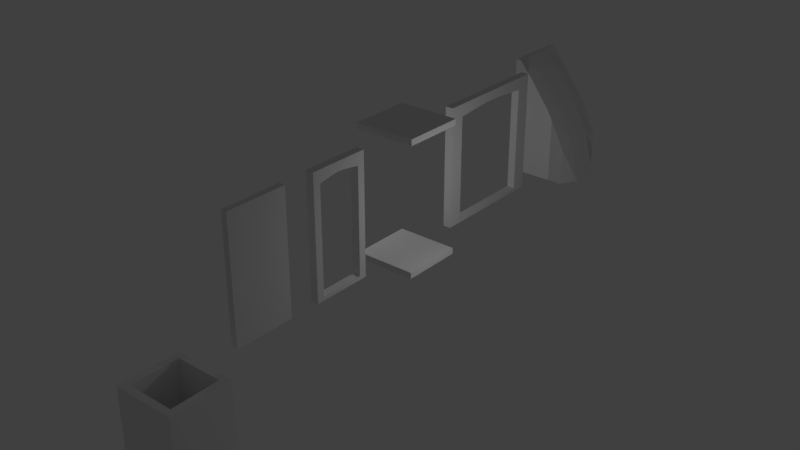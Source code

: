 # Source: Assets.blend  (saved by Blender 2.79.0; exported with 4.5.12 LTS)
import bpy
from mathutils import Matrix  # noqa: F401  (used for matrix-valued properties, if any)

bpy.ops.wm.read_factory_settings(use_empty=True)
scene = bpy.context.scene
scene.name = 'Scene'

# ---- collections
col_collection_1 = bpy.data.collections.new('Collection 1'); scene.collection.children.link(col_collection_1)
col_collection_2 = bpy.data.collections.new('Collection 2'); scene.collection.children.link(col_collection_2)
col_collection_3 = bpy.data.collections.new('Collection 3'); scene.collection.children.link(col_collection_3)
col_collection_4 = bpy.data.collections.new('Collection 4'); scene.collection.children.link(col_collection_4)
col_collection_5 = bpy.data.collections.new('Collection 5'); scene.collection.children.link(col_collection_5)
col_collection_6 = bpy.data.collections.new('Collection 6'); scene.collection.children.link(col_collection_6)
col_collection_6.hide_render = True
col_collection_6.hide_viewport = True
col_collection_7 = bpy.data.collections.new('Collection 7'); scene.collection.children.link(col_collection_7)
col_collection_7.hide_render = True
col_collection_7.hide_viewport = True
col_collection_8 = bpy.data.collections.new('Collection 8'); scene.collection.children.link(col_collection_8)
col_collection_8.hide_render = True
col_collection_8.hide_viewport = True
col_collection_9 = bpy.data.collections.new('Collection 9'); scene.collection.children.link(col_collection_9)
col_collection_9.hide_render = True
col_collection_9.hide_viewport = True
col_collection_10 = bpy.data.collections.new('Collection 10'); scene.collection.children.link(col_collection_10)
col_collection_10.hide_render = True
col_collection_10.hide_viewport = True
col_collection_11 = bpy.data.collections.new('Collection 11'); scene.collection.children.link(col_collection_11)
col_collection_12 = bpy.data.collections.new('Collection 12'); scene.collection.children.link(col_collection_12)
col_collection_13 = bpy.data.collections.new('Collection 13'); scene.collection.children.link(col_collection_13)
col_collection_13.hide_render = True
col_collection_13.hide_viewport = True
col_collection_14 = bpy.data.collections.new('Collection 14'); scene.collection.children.link(col_collection_14)
col_collection_14.hide_render = True
col_collection_14.hide_viewport = True
col_collection_15 = bpy.data.collections.new('Collection 15'); scene.collection.children.link(col_collection_15)
col_collection_15.hide_render = True
col_collection_15.hide_viewport = True
col_collection_16 = bpy.data.collections.new('Collection 16'); scene.collection.children.link(col_collection_16)
col_collection_16.hide_render = True
col_collection_16.hide_viewport = True
col_collection_17 = bpy.data.collections.new('Collection 17'); scene.collection.children.link(col_collection_17)
col_collection_17.hide_render = True
col_collection_17.hide_viewport = True
col_collection_18 = bpy.data.collections.new('Collection 18'); scene.collection.children.link(col_collection_18)
col_collection_18.hide_render = True
col_collection_18.hide_viewport = True
col_collection_19 = bpy.data.collections.new('Collection 19'); scene.collection.children.link(col_collection_19)
col_collection_19.hide_render = True
col_collection_19.hide_viewport = True
col_collection_20 = bpy.data.collections.new('Collection 20'); scene.collection.children.link(col_collection_20)
col_collection_20.hide_render = True
col_collection_20.hide_viewport = True

# ---- materials (node trees are filled in below, after node groups)
mat_material_base = bpy.data.materials.new('Material.Base')
mat_material_base.alpha_threshold = 0.0
mat_material_base.use_transparent_shadow = False
mat_material_base.preview_render_type = 'CUBE'
mat_material_base.roughness = 0.5
mat_material_base.specular_intensity = 0.1
mat_material_base.line_color = (0.0, 0.0, 0.0, 1.0)
mat_material_doors = bpy.data.materials.new('Material.Doors')
mat_material_doors.alpha_threshold = 0.0
mat_material_doors.use_transparent_shadow = False
mat_material_doors.roughness = 0.5
mat_material_doors.line_color = (0.0, 0.0, 0.0, 1.0)

# ---- material node trees

# ---- world
world_world = bpy.data.worlds.new('World'); scene.world = world_world
world_world.color = (0.05088, 0.05088, 0.05088)
world_world.use_sun_shadow = False
world_world.sun_shadow_jitter_overblur = 0.0
world_world.cycles.sampling_method = 'MANUAL'

# ---- cameras
cam_camera = bpy.data.cameras.new('Camera')
cam_camera.clip_end = 100.0
cam_camera.lens = 35.0
cam_camera.sensor_width = 32.0
cam_camera.sensor_height = 18.0
cam_camera.ortho_scale = 7.314
cam_camera.dof.focus_distance = 0.0
cam_camera.dof.aperture_fstop = 128.0

# ---- lights
light_lamp_001 = bpy.data.lights.new('Lamp.001', 'POINT')
light_lamp_001.transmission_factor = 0.0
light_lamp_001.cutoff_distance = 30.0
light_lamp_001.energy = 100.0
light_lamp_001.shadow_buffer_clip_start = 1.001
light_lamp_001.shadow_soft_size = 0.1
light_lamp_001.shadow_maximum_resolution = 0.006
light_lamp_001.use_absolute_resolution = True
light_lamp = bpy.data.lights.new('Lamp', 'POINT')
light_lamp.transmission_factor = 0.0
light_lamp.cutoff_distance = 30.0
light_lamp.energy = 100.0
light_lamp.shadow_buffer_clip_start = 1.001
light_lamp.shadow_soft_size = 0.1
light_lamp.shadow_maximum_resolution = 0.006
light_lamp.use_absolute_resolution = True

# ---- meshes
me_dn_floor = bpy.data.meshes.new('Dn_Floor')
me_dn_floor.from_pydata([(1.0, 1.0, -0.2), (1.0, -1.0, -0.2), (-1.0, -1.0, -0.2), (-1.0, 1.0, -0.2), (1.0, 1.0, 0.0), (1.0, -1.0, 0.0), (-1.0, -1.0, 0.0), (-1.0, 1.0, 0.0)], [], [(0, 1, 2, 3), (4, 7, 6, 5), (0, 4, 5, 1), (1, 5, 6, 2), (2, 6, 7, 3), (4, 0, 3, 7)])
_uv = me_dn_floor.uv_layers.new(name='UVMap')
_uv.uv.foreach_set('vector', [1.0, 1.0, 1.0, 3.958e-07, 7.915e-08, 3.958e-07, 2.375e-07, 1.0, 1.0, 1.0, 1.583e-07, 1.0, 0.0, 5.541e-07, 1.0, 0.0, 1.105, 1.003, 1.005, 1.003, 1.005, 0.003185, 1.105, 0.003186, 1.0, -0.09372, 1.0, 0.006276, 3.162e-05, 0.006276, 3.18e-05, -0.09372, -0.002396, 1.004, -0.1024, 1.004, -0.1024, 0.00393, -0.002396, 0.00393, 3.165e-05, 1.1, 3.189e-05, 1.0, 1.0, 1.0, 1.0, 1.1])
me_dn_floor.materials.append(mat_material_base)
me_dn_floor.use_remesh_preserve_volume = False
me_dn_floor.use_remesh_preserve_attributes = False
me_dn_floor.use_mirror_vertex_groups = False
me_dn_floor.update()
me_dn_ceiling = bpy.data.meshes.new('Dn_Ceiling')
me_dn_ceiling.from_pydata([(1.0, -1.0, 4.2), (1.0, 1.0, 4.2), (-1.0, 1.0, 4.2), (-1.0, -1.0, 4.2), (1.0, -1.0, 4.0), (1.0, 1.0, 4.0), (-1.0, 1.0, 4.0), (-1.0, -1.0, 4.0)], [], [(0, 1, 2, 3), (4, 7, 6, 5), (0, 4, 5, 1), (1, 5, 6, 2), (2, 6, 7, 3), (4, 0, 3, 7)])
_uv = me_dn_ceiling.uv_layers.new(name='UVMap')
_uv.uv.foreach_set('vector', [1.0, 1.0, 1.0, 3.958e-07, 7.915e-08, 3.958e-07, 2.375e-07, 1.0, 1.0, 1.0, 1.583e-07, 1.0, 0.0, 5.541e-07, 1.0, 0.0, 1.105, 1.003, 1.005, 1.003, 1.005, 0.003185, 1.105, 0.003186, 1.0, -0.09372, 1.0, 0.006276, 3.162e-05, 0.006276, 3.18e-05, -0.09372, -0.002396, 1.004, -0.1024, 1.004, -0.1024, 0.00393, -0.002396, 0.00393, 3.165e-05, 1.1, 3.189e-05, 1.0, 1.0, 1.0, 1.0, 1.1])
me_dn_ceiling.materials.append(mat_material_base)
me_dn_ceiling.use_remesh_preserve_volume = False
me_dn_ceiling.use_remesh_preserve_attributes = False
me_dn_ceiling.use_mirror_vertex_groups = False
me_dn_ceiling.update()
me_dn_wall = bpy.data.meshes.new('Dn_Wall')
me_dn_wall.from_pydata([(-0.1, 1.0, 4.0), (-0.1, 1.0, 0.0), (-0.1, -1.0, 3.576e-07), (-0.1, -1.0, 4.0), (0.1, 1.0, 4.0), (0.1, 1.0, -1.192e-06), (0.1, -1.0, 7.153e-07), (0.1, -1.0, 4.0), (-0.1, 1.0, 0.0), (-0.1, -1.0, 3.576e-07), (0.1, 1.0, -1.192e-06), (0.1, -1.0, 7.153e-07)], [], [(0, 1, 2, 3), (4, 7, 6, 5), (0, 4, 5, 1), (2, 6, 7, 3), (4, 0, 3, 7), (8, 10, 11, 9)])
_uv = me_dn_wall.uv_layers.new(name='UVMap')
_uv.uv.foreach_set('vector', [1.0, -1.0, 1.0, 1.0, 3.576e-07, 1.0, -5.96e-08, -1.0, 1.0, 1.0, 2.98e-08, 1.0, 2.682e-07, -1.0, 1.0, -1.0, 1.106, 1.0, 1.006, 1.0, 1.006, -1.0, 1.106, -1.0, -0.1037, -0.9971, -0.003745, -0.9971, -0.003745, 1.003, -0.1037, 1.003, 1.003, 1.001, 1.003, 1.101, 0.002784, 1.101, 0.002784, 1.001, 1.003, -0.1012, 1.003, -0.001215, 0.002784, -0.001215, 0.002784, -0.1012])
me_dn_wall.materials.append(mat_material_base)
me_dn_wall.use_remesh_preserve_volume = False
me_dn_wall.use_remesh_preserve_attributes = False
me_dn_wall.use_mirror_vertex_groups = False
me_dn_wall.update()
me_dn_door_sm = bpy.data.meshes.new('Dn_Door_sm')
me_dn_door_sm.from_pydata([(-0.13, 1.0, 4.0), (-0.13, 1.0, 0.0), (-0.13, -1.0, 3.576e-07), (-0.13, -1.0, 4.0), (0.13, 1.0, 4.0), (0.13, 1.0, -1.192e-06), (0.13, -1.0, 7.153e-07), (0.13, -1.0, 4.0), (-0.13, 1.0, 2.0), (-0.13, 1.886e-07, 4.0), (-0.13, 9.815e-09, 2.384e-07), (-0.13, -1.0, 2.0), (0.13, 1.0, 2.0), (0.13, 2.286e-07, 4.0), (0.13, -5.463e-07, -2.384e-07), (0.13, -1.0, 2.0), (-0.13, 1.0, 1.0), (-0.13, -0.5, 4.0), (-0.13, -0.5, 2.384e-07), (-0.13, -1.0, 3.0), (0.13, 1.0, 1.0), (0.13, -0.5, 4.0), (0.13, -0.5, 2.384e-07), (0.13, -1.0, 3.0), (-0.13, 1.0, 3.0), (-0.13, 0.5, 4.0), (-0.13, 0.5, 1.192e-07), (-0.13, -1.0, 1.0), (0.13, 1.0, 3.0), (0.13, 0.5, 4.0), (0.13, 0.5, -7.153e-07), (0.13, -1.0, 1.0), (-0.13, 1.0, 0.1712), (-0.13, -0.75, 4.0), (-0.13, -0.75, 3.576e-07), (-0.13, -1.0, 3.571), (0.13, 1.0, 0.1712), (0.13, -0.75, 4.0), (0.13, -0.75, 4.768e-07), (0.13, -1.0, 3.571), (-0.13, 1.0, 2.5), (-0.13, 0.25, 4.0), (-0.13, 0.25, 1.192e-07), (-0.13, -1.0, 1.5), (0.13, 1.0, 2.5), (0.13, 0.25, 4.0), (0.13, 0.25, -4.768e-07), (0.13, -1.0, 1.5), (0.13, -4.494e-07, 0.1271), (0.13, 0.75, 2.0), (-0.13, -0.75, 2.0), (-0.13, 1.588e-07, 3.697), (-0.13, 1.0, 1.5), (-0.13, -0.25, 4.0), (-0.13, -0.25, 2.384e-07), (-0.13, -1.0, 2.5), (0.13, 1.0, 1.5), (0.13, -0.25, 4.0), (0.13, -0.25, 0.0), (0.13, -1.0, 2.5), (-0.13, 1.0, 3.571), (-0.13, 0.75, 4.0), (-0.13, 0.75, 0.0), (-0.13, -1.0, 0.1712), (0.13, 1.0, 3.571), (0.13, 0.75, 4.0), (0.13, 0.75, -9.537e-07), (0.13, -1.0, 0.1712), (0.13, 1.317e-07, 3.697), (0.13, -0.75, 2.0), (-0.13, 0.75, 2.0), (-0.13, 2.472e-08, 0.1271), (-0.13, 0.75, 1.0), (-0.13, 0.5, 0.1271), (-0.13, 0.75, 3.0), (-0.13, 0.5, 3.637), (-0.13, -0.75, 3.0), (-0.13, -0.5, 3.637), (0.13, -0.5, 3.637), (0.13, -0.75, 3.0), (0.13, 0.5, 3.637), (0.13, 0.75, 3.0), (0.13, 0.5, 0.1271), (0.13, 0.75, 1.0), (0.13, -0.5, 0.1271), (0.13, -0.75, 1.0), (-0.13, -0.75, 1.0), (-0.13, -0.5, 0.1271), (-0.13, -0.25, 0.1271), (-0.13, -0.75, 1.5), (0.13, -0.75, 1.5), (0.13, -0.25, 0.1271), (0.13, 0.75, 1.5), (0.13, 0.75, 0.1271), (0.13, 0.25, 3.677), (0.13, 0.75, 3.591), (0.13, 0.75, 2.5), (0.13, -0.75, 3.591), (0.13, -0.25, 3.677), (-0.13, -0.25, 3.677), (-0.13, -0.75, 3.591), (-0.13, 0.75, 2.5), (-0.13, 0.75, 3.591), (-0.13, 0.25, 3.677), (-0.13, 0.75, 0.1271), (-0.13, 0.75, 1.5), (-0.13, 0.25, 0.1271), (-0.13, -0.75, 2.5), (0.13, -0.75, 2.5), (0.13, 0.25, 0.1271), (0.13, -0.75, 0.1271), (-0.13, -0.75, 0.1271)], [], [(111, 34, 2, 63), (110, 67, 6, 38), (109, 48, 14, 46), (108, 59, 15, 69), (107, 50, 11, 55), (106, 42, 10, 71), (104, 62, 26, 73), (100, 76, 19, 35), (97, 39, 23, 79), (93, 82, 30, 66), (91, 84, 22, 58), (90, 47, 31, 85), (89, 86, 27, 43), (88, 54, 18, 87), (71, 10, 54, 88), (77, 78, 97, 100), (77, 99, 98, 78), (50, 89, 43, 11), (99, 51, 68, 98), (51, 103, 94, 68), (69, 15, 47, 90), (48, 91, 58, 14), (56, 92, 83, 20), (12, 49, 92, 56), (36, 93, 66, 5), (20, 83, 93, 36), (29, 45, 94, 80), (45, 13, 68, 94), (64, 95, 81, 28), (4, 65, 95, 64), (65, 29, 80, 95), (44, 96, 49, 12), (28, 81, 96, 44), (21, 37, 97, 78), (37, 7, 39, 97), (13, 57, 98, 68), (57, 21, 78, 98), (103, 75, 80, 94), (75, 102, 95, 80), (102, 74, 81, 95), (53, 99, 77, 17), (9, 51, 99, 53), (81, 74, 101, 96), (33, 100, 35, 3), (17, 77, 100, 33), (96, 101, 70, 49), (49, 70, 105, 92), (24, 40, 101, 74), (40, 8, 70, 101), (61, 102, 75, 25), (0, 60, 102, 61), (60, 24, 74, 102), (41, 103, 51, 9), (25, 75, 103, 41), (92, 105, 72, 83), (83, 72, 104, 93), (16, 32, 104, 72), (32, 1, 62, 104), (97, 79, 76, 100), (8, 52, 105, 70), (52, 16, 72, 105), (79, 108, 107, 76), (108, 69, 50, 107), (89, 50, 69, 90), (86, 89, 90, 85), (86, 85, 110, 111), (73, 26, 42, 106), (110, 84, 87, 111), (88, 87, 84, 91), (71, 88, 91, 48), (76, 107, 55, 19), (106, 71, 48, 109), (73, 106, 109, 82), (79, 23, 59, 108), (82, 109, 46, 30), (60, 0, 4, 64), (24, 60, 64, 28), (40, 24, 28, 44), (8, 40, 44, 12), (52, 8, 12, 56), (62, 1, 5, 66), (26, 62, 66, 30), (42, 26, 30, 46), (10, 42, 46, 14), (54, 10, 14, 58), (63, 2, 6, 67), (27, 63, 67, 31), (43, 27, 31, 47), (11, 43, 47, 15), (55, 11, 15, 59), (61, 65, 4, 0), (25, 29, 65, 61), (41, 45, 29, 25), (9, 13, 45, 41), (53, 57, 13, 9), (17, 21, 57, 53), (33, 37, 21, 17), (3, 7, 37, 33), (19, 55, 59, 23), (35, 19, 23, 39), (3, 35, 39, 7), (18, 54, 58, 22), (34, 18, 22, 38), (2, 34, 38, 6), (16, 52, 56, 20), (32, 16, 20, 36), (1, 32, 36, 5), (84, 110, 38, 22), (85, 31, 67, 110), (86, 111, 63, 27), (82, 93, 104, 73), (87, 18, 34, 111)])
_uv = me_dn_door_sm.uv_layers.new(name='UVMap')
_uv.uv.foreach_set('vector', [0.875, 0.03177, 0.875, 6.11e-08, 1.0, 5.824e-08, 1.0, 0.04281, 0.125, 0.03177, 0.0, 0.04281, 0.0, 4.736e-07, 0.125, 4.151e-07, 0.625, 0.03177, 0.5, 0.03177, 0.5, 2.359e-07, 0.625, 1.792e-07, 0.125, 0.625, 1.192e-07, 0.625, 5.96e-08, 0.5, 0.125, 0.5, 0.875, 0.625, 0.875, 0.5, 1.0, 0.5, 1.0, 0.625, 0.375, 0.03177, 0.375, 2.037e-08, 0.5, 4.731e-08, 0.5, 0.03177, 0.125, 0.03177, 0.125, 0.0, 0.25, 2.695e-08, 0.25, 0.03177, 0.875, 0.8978, 0.875, 0.75, 1.0, 0.75, 1.0, 0.8927, 0.125, 0.8978, 1.49e-07, 0.8927, 1.192e-07, 0.75, 0.125, 0.75, 0.875, 0.03177, 0.75, 0.03177, 0.75, 1.207e-07, 0.875, 6.037e-08, 0.375, 0.03177, 0.25, 0.03177, 0.25, 3.566e-07, 0.375, 2.981e-07, 0.125, 0.375, 5.96e-08, 0.375, 5.96e-08, 0.25, 0.125, 0.25, 0.875, 0.375, 0.875, 0.25, 1.0, 0.25, 1.0, 0.375, 0.625, 0.03177, 0.625, 4.259e-08, 0.75, 3.787e-08, 0.75, 0.03177, 0.5, 0.03177, 0.5, 4.731e-08, 0.625, 4.259e-08, 0.625, 0.03177, 0.2505, 0.8436, 0.2505, 0.91, 0.1247, 0.8983, 0.1247, 0.8319, 0.2505, 0.8436, 0.3758, 0.8533, 0.3758, 0.9198, 0.2505, 0.91, 0.875, 0.5, 0.875, 0.375, 1.0, 0.375, 1.0, 0.5, 0.3758, 0.8533, 0.5, 0.8592, 0.5, 0.9256, 0.3758, 0.9198, 0.5, 0.8592, 0.6242, 0.8533, 0.6242, 0.9198, 0.5, 0.9256, 0.125, 0.5, 5.96e-08, 0.5, 5.96e-08, 0.375, 0.125, 0.375, 0.5, 0.03177, 0.375, 0.03177, 0.375, 2.981e-07, 0.5, 2.359e-07, 1.0, 0.375, 0.875, 0.375, 0.875, 0.25, 1.0, 0.25, 1.0, 0.5, 0.875, 0.5, 0.875, 0.375, 1.0, 0.375, 1.0, 0.04281, 0.875, 0.03177, 0.875, 6.037e-08, 1.0, 0.0, 1.0, 0.25, 0.875, 0.25, 0.875, 0.03177, 1.0, 0.04281, 0.75, 1.0, 0.625, 1.0, 0.625, 0.9193, 0.75, 0.9092, 0.625, 1.0, 0.5, 1.0, 0.5, 0.9244, 0.625, 0.9193, 1.0, 0.8927, 0.875, 0.8978, 0.875, 0.75, 1.0, 0.75, 1.0, 1.0, 0.875, 1.0, 0.875, 0.8978, 1.0, 0.8927, 0.875, 1.0, 0.75, 1.0, 0.75, 0.9092, 0.875, 0.8978, 1.0, 0.625, 0.875, 0.625, 0.875, 0.5, 1.0, 0.5, 1.0, 0.75, 0.875, 0.75, 0.875, 0.625, 1.0, 0.625, 0.25, 1.0, 0.125, 1.0, 0.125, 0.8978, 0.25, 0.9092, 0.125, 1.0, 1.49e-07, 1.0, 1.49e-07, 0.8927, 0.125, 0.8978, 0.5, 1.0, 0.375, 1.0, 0.375, 0.9193, 0.5, 0.9244, 0.375, 1.0, 0.25, 1.0, 0.25, 0.9092, 0.375, 0.9193, 0.6242, 0.8533, 0.7495, 0.8436, 0.7495, 0.91, 0.6242, 0.9198, 0.7495, 0.8436, 0.8753, 0.8319, 0.8753, 0.8983, 0.7495, 0.91, 0.8008, 0.8957, 0.8008, 0.7487, 0.8759, 0.7487, 0.8759, 0.8957, 0.625, 1.0, 0.625, 0.9193, 0.75, 0.9092, 0.75, 1.0, 0.5, 1.0, 0.5, 0.9244, 0.625, 0.9193, 0.625, 1.0, 0.8759, 0.7487, 0.8008, 0.7487, 0.8008, 0.6243, 0.8759, 0.6243, 0.875, 1.0, 0.875, 0.8978, 1.0, 0.8927, 1.0, 1.0, 0.75, 1.0, 0.75, 0.9092, 0.875, 0.8978, 0.875, 1.0, 0.8759, 0.6243, 0.8008, 0.6243, 0.8008, 0.4999, 0.8759, 0.4999, 0.8759, 0.4999, 0.8008, 0.4999, 0.8008, 0.3755, 0.8759, 0.3755, 1.192e-07, 0.75, 8.941e-08, 0.625, 0.125, 0.625, 0.125, 0.75, 8.941e-08, 0.625, 8.941e-08, 0.5, 0.125, 0.5, 0.125, 0.625, 0.125, 1.0, 0.125, 0.8978, 0.25, 0.9092, 0.25, 1.0, 1.49e-07, 1.0, 2.086e-07, 0.8927, 0.125, 0.8978, 0.125, 1.0, 2.086e-07, 0.8927, 1.192e-07, 0.75, 0.125, 0.75, 0.125, 0.8978, 0.375, 1.0, 0.375, 0.9193, 0.5, 0.9244, 0.5, 1.0, 0.25, 1.0, 0.25, 0.9092, 0.375, 0.9193, 0.375, 1.0, 0.8759, 0.3755, 0.8008, 0.3755, 0.8008, 0.2511, 0.8759, 0.2511, 0.8759, 0.2511, 0.8008, 0.2511, 0.8008, 0.03398, 0.8759, 0.03398, 5.96e-08, 0.25, 0.0, 0.04281, 0.125, 0.03177, 0.125, 0.25, 0.0, 0.04281, 0.0, 6.581e-09, 0.125, 0.0, 0.125, 0.03177, 0.125, 0.8967, 0.125, 0.7493, 0.2001, 0.7493, 0.2001, 0.8967, 8.941e-08, 0.5, 5.96e-08, 0.375, 0.125, 0.375, 0.125, 0.5, 5.96e-08, 0.375, 5.96e-08, 0.25, 0.125, 0.25, 0.125, 0.375, 0.125, 0.7493, 0.125, 0.6247, 0.2001, 0.6247, 0.2001, 0.7493, 0.125, 0.6247, 0.125, 0.5, 0.2001, 0.5, 0.2001, 0.6247, 0.2001, 0.3753, 0.2001, 0.5, 0.125, 0.5, 0.125, 0.3753, 0.2001, 0.2506, 0.2001, 0.3753, 0.125, 0.3753, 0.125, 0.2506, 0.2001, 0.2506, 0.125, 0.2506, 0.125, 0.03295, 0.2001, 0.03295, 0.25, 0.03177, 0.25, 2.695e-08, 0.375, 2.037e-08, 0.375, 0.03177, 0.1255, 0.03237, 0.2503, 0.03237, 0.2503, 0.102, 0.1255, 0.102, 0.3752, 0.102, 0.2503, 0.102, 0.2503, 0.03237, 0.3752, 0.03237, 0.5, 0.102, 0.3752, 0.102, 0.3752, 0.03237, 0.5, 0.03237, 0.875, 0.75, 0.875, 0.625, 1.0, 0.625, 1.0, 0.75, 0.6248, 0.102, 0.5, 0.102, 0.5, 0.03237, 0.6248, 0.03237, 0.7497, 0.102, 0.6248, 0.102, 0.6248, 0.03237, 0.7497, 0.03237, 0.125, 0.75, 1.192e-07, 0.75, 1.192e-07, 0.625, 0.125, 0.625, 0.75, 0.03177, 0.625, 0.03177, 0.625, 1.792e-07, 0.75, 1.207e-07, 1.065, 0.8927, 1.065, 1.0, 1.0, 1.0, 1.0, 0.8927, 1.065, 0.75, 1.065, 0.8927, 1.0, 0.8927, 1.0, 0.75, 1.065, 0.625, 1.065, 0.75, 1.0, 0.75, 1.0, 0.625, 1.065, 0.5, 1.065, 0.625, 1.0, 0.625, 1.0, 0.5, 1.065, 0.375, 1.065, 0.5, 1.0, 0.5, 1.0, 0.375, 0.875, -0.06442, 1.0, -0.06442, 1.0, -0.0008326, 0.875, -0.0008327, 0.75, -0.06442, 0.875, -0.06442, 0.875, -0.0008327, 0.75, -0.0008327, 0.625, -0.06442, 0.75, -0.06442, 0.75, -0.0008327, 0.625, -0.0008327, 0.5, -0.06442, 0.625, -0.06442, 0.625, -0.0008327, 0.5, -0.0008327, 0.375, -0.06442, 0.5, -0.06442, 0.5, -0.0008327, 0.375, -0.0008326, -0.06247, 0.04283, -0.06247, 2.549e-05, 0.002522, 2.557e-05, 0.002522, 0.04283, -0.06247, 0.25, -0.06247, 0.04283, 0.002522, 0.04283, 0.002522, 0.25, -0.06247, 0.375, -0.06247, 0.25, 0.002522, 0.25, 0.002522, 0.375, -0.06247, 0.5, -0.06247, 0.375, 0.002522, 0.375, 0.002522, 0.5, -0.06247, 0.625, -0.06247, 0.5, 0.002522, 0.5, 0.002522, 0.625, 0.875, 1.064, 0.875, 1.0, 1.0, 1.0, 1.0, 1.064, 0.75, 1.064, 0.75, 1.0, 0.875, 1.0, 0.875, 1.064, 0.625, 1.064, 0.625, 1.0, 0.75, 1.0, 0.75, 1.064, 0.5, 1.064, 0.5, 1.0, 0.625, 1.0, 0.625, 1.064, 0.375, 1.064, 0.375, 1.0, 0.5, 1.0, 0.5, 1.064, 0.25, 1.064, 0.25, 1.0, 0.375, 1.0, 0.375, 1.064, 0.125, 1.064, 0.125, 1.0, 0.25, 1.0, 0.25, 1.064, 3.629e-05, 1.064, 3.605e-05, 1.0, 0.125, 1.0, 0.125, 1.064, -0.06247, 0.75, -0.06247, 0.625, 0.002522, 0.625, 0.002522, 0.75, -0.06247, 0.8927, -0.06247, 0.75, 0.002522, 0.75, 0.002522, 0.8927, -0.06247, 1.0, -0.06247, 0.8927, 0.002522, 0.8927, 0.002522, 1.0, 0.25, -0.06442, 0.375, -0.06442, 0.375, -0.0008326, 0.25, -0.0008326, 0.125, -0.06442, 0.25, -0.06442, 0.25, -0.0008326, 0.125, -0.0008326, 3.623e-05, -0.06442, 0.125, -0.06442, 0.125, -0.0008326, 3.605e-05, -0.0008326, 1.065, 0.25, 1.065, 0.375, 1.0, 0.375, 1.0, 0.25, 1.065, 0.04283, 1.065, 0.25, 1.0, 0.25, 1.0, 0.04283, 1.065, 2.567e-05, 1.065, 0.04283, 1.0, 0.04283, 1.0, 2.549e-05, 0.25, 0.03177, 0.125, 0.03177, 0.125, 4.151e-07, 0.25, 3.566e-07, 0.125, 0.25, 5.96e-08, 0.25, 0.0, 0.04281, 0.125, 0.03177, 0.875, 0.25, 0.875, 0.03177, 1.0, 0.04281, 1.0, 0.25, 0.7497, 0.03237, 0.8745, 0.03237, 0.8745, 0.102, 0.7497, 0.102, 0.75, 0.03177, 0.75, 3.787e-08, 0.875, 6.11e-08, 0.875, 0.03177])
me_dn_door_sm.materials.append(mat_material_base)
me_dn_door_sm.use_remesh_preserve_volume = False
me_dn_door_sm.use_remesh_preserve_attributes = False
me_dn_door_sm.use_mirror_vertex_groups = False
me_dn_door_sm.update()
me_dn_door_md = bpy.data.meshes.new('Dn_Door_md')
me_dn_door_md.from_pydata([(-0.13, 1.0, 4.0), (-0.13, 1.0, 0.0), (-0.13, -1.0, 3.576e-07), (-0.13, -1.0, 4.0), (0.13, 1.0, 4.0), (0.13, 1.0, -1.192e-06), (0.13, -1.0, 7.153e-07), (0.13, -1.0, 4.0), (-0.13, 1.0, 2.0), (-0.13, 1.886e-07, 4.0), (-0.13, 9.815e-09, 2.384e-07), (-0.13, -1.0, 2.0), (0.13, 1.0, 2.0), (0.13, 2.286e-07, 4.0), (0.13, -5.463e-07, -2.384e-07), (0.13, -1.0, 2.0), (-0.13, 1.0, 1.0), (-0.13, -0.5, 4.0), (-0.13, -0.5, 2.384e-07), (-0.13, -1.0, 3.0), (0.13, 1.0, 1.0), (0.13, -0.5, 4.0), (0.13, -0.5, 2.384e-07), (0.13, -1.0, 3.0), (-0.13, 1.0, 3.0), (-0.13, 0.5, 4.0), (-0.13, 0.5, 1.192e-07), (-0.13, -1.0, 1.0), (0.13, 1.0, 3.0), (0.13, 0.5, 4.0), (0.13, 0.5, -7.153e-07), (0.13, -1.0, 1.0), (-0.13, 1.0, 0.1712), (-0.13, -0.75, 4.0), (-0.13, -0.75, 3.576e-07), (-0.13, -1.0, 3.571), (0.13, 1.0, 0.1712), (0.13, -0.75, 4.0), (0.13, -0.75, 4.768e-07), (0.13, -1.0, 3.571), (-0.13, 1.0, 2.5), (-0.13, 0.25, 4.0), (-0.13, 0.25, 1.192e-07), (-0.13, -1.0, 1.5), (0.13, 1.0, 2.5), (0.13, 0.25, 4.0), (0.13, 0.25, -4.768e-07), (0.13, -1.0, 1.5), (0.13, -4.494e-07, 0.1271), (0.13, 0.75, 2.0), (-0.13, -0.75, 2.0), (-0.13, 1.588e-07, 3.697), (-0.13, 1.0, 1.5), (-0.13, -0.25, 4.0), (-0.13, -0.25, 2.384e-07), (-0.13, -1.0, 2.5), (0.13, 1.0, 1.5), (0.13, -0.25, 4.0), (0.13, -0.25, 0.0), (0.13, -1.0, 2.5), (-0.13, 1.0, 3.571), (-0.13, 0.75, 4.0), (-0.13, 0.75, 0.0), (-0.13, -1.0, 0.1712), (0.13, 1.0, 3.571), (0.13, 0.75, 4.0), (0.13, 0.75, -9.537e-07), (0.13, -1.0, 0.1712), (0.13, 1.317e-07, 3.697), (0.13, -0.75, 2.0), (-0.13, 0.75, 2.0), (-0.13, 2.472e-08, 0.1271), (-0.13, 0.75, 1.0), (-0.13, 0.5, 0.1271), (-0.13, 0.75, 3.0), (-0.13, 0.5, 3.637), (-0.13, -0.75, 3.0), (-0.13, -0.5, 3.637), (0.13, -0.5, 3.637), (0.13, -0.75, 3.0), (0.13, 0.5, 3.637), (0.13, 0.75, 3.0), (0.13, 0.5, 0.1271), (0.13, 0.75, 1.0), (0.13, -0.5, 0.1271), (0.13, -0.75, 1.0), (-0.13, -0.75, 1.0), (-0.13, -0.5, 0.1271), (-0.13, -0.25, 0.1271), (-0.13, -0.75, 1.5), (0.13, -0.75, 1.5), (0.13, -0.25, 0.1271), (0.13, 0.75, 1.5), (0.13, 0.75, 0.1271), (0.13, 0.25, 3.677), (0.13, 0.75, 3.591), (0.13, 0.75, 2.5), (0.13, -0.75, 3.591), (0.13, -0.25, 3.677), (-0.13, -0.25, 3.677), (-0.13, -0.75, 3.591), (-0.13, 0.75, 2.5), (-0.13, 0.75, 3.591), (-0.13, 0.25, 3.677), (-0.13, 0.75, 0.1271), (-0.13, 0.75, 1.5), (-0.13, 0.25, 0.1271), (-0.13, -0.75, 2.5), (0.13, -0.75, 2.5), (0.13, 0.25, 0.1271), (0.13, -0.75, 0.1271), (-0.13, -0.75, 0.1271)], [], [(111, 34, 2, 63), (110, 67, 6, 38), (109, 48, 14, 46), (108, 59, 15, 69), (107, 50, 11, 55), (106, 42, 10, 71), (104, 62, 26, 73), (100, 76, 19, 35), (97, 39, 23, 79), (93, 82, 30, 66), (91, 84, 22, 58), (90, 47, 31, 85), (89, 86, 27, 43), (88, 54, 18, 87), (71, 10, 54, 88), (77, 78, 97, 100), (77, 99, 98, 78), (50, 89, 43, 11), (99, 51, 68, 98), (51, 103, 94, 68), (69, 15, 47, 90), (48, 91, 58, 14), (56, 92, 83, 20), (12, 49, 92, 56), (36, 93, 66, 5), (20, 83, 93, 36), (29, 45, 94, 80), (45, 13, 68, 94), (64, 95, 81, 28), (4, 65, 95, 64), (65, 29, 80, 95), (44, 96, 49, 12), (28, 81, 96, 44), (21, 37, 97, 78), (37, 7, 39, 97), (13, 57, 98, 68), (57, 21, 78, 98), (103, 75, 80, 94), (75, 102, 95, 80), (102, 74, 81, 95), (53, 99, 77, 17), (9, 51, 99, 53), (81, 74, 101, 96), (33, 100, 35, 3), (17, 77, 100, 33), (96, 101, 70, 49), (49, 70, 105, 92), (24, 40, 101, 74), (40, 8, 70, 101), (61, 102, 75, 25), (0, 60, 102, 61), (60, 24, 74, 102), (41, 103, 51, 9), (25, 75, 103, 41), (92, 105, 72, 83), (83, 72, 104, 93), (16, 32, 104, 72), (32, 1, 62, 104), (97, 79, 76, 100), (8, 52, 105, 70), (52, 16, 72, 105), (79, 108, 107, 76), (108, 69, 50, 107), (89, 50, 69, 90), (86, 89, 90, 85), (86, 85, 110, 111), (73, 26, 42, 106), (110, 84, 87, 111), (88, 87, 84, 91), (71, 88, 91, 48), (76, 107, 55, 19), (106, 71, 48, 109), (73, 106, 109, 82), (79, 23, 59, 108), (82, 109, 46, 30), (60, 0, 4, 64), (24, 60, 64, 28), (40, 24, 28, 44), (8, 40, 44, 12), (52, 8, 12, 56), (62, 1, 5, 66), (26, 62, 66, 30), (42, 26, 30, 46), (10, 42, 46, 14), (54, 10, 14, 58), (63, 2, 6, 67), (27, 63, 67, 31), (43, 27, 31, 47), (11, 43, 47, 15), (55, 11, 15, 59), (61, 65, 4, 0), (25, 29, 65, 61), (41, 45, 29, 25), (9, 13, 45, 41), (53, 57, 13, 9), (17, 21, 57, 53), (33, 37, 21, 17), (3, 7, 37, 33), (19, 55, 59, 23), (35, 19, 23, 39), (3, 35, 39, 7), (18, 54, 58, 22), (34, 18, 22, 38), (2, 34, 38, 6), (16, 52, 56, 20), (32, 16, 20, 36), (1, 32, 36, 5), (84, 110, 38, 22), (85, 31, 67, 110), (86, 111, 63, 27), (82, 93, 104, 73), (87, 18, 34, 111)])
_uv = me_dn_door_md.uv_layers.new(name='UVMap')
_uv.uv.foreach_set('vector', [0.875, 0.03177, 0.875, 6.11e-08, 1.0, 5.824e-08, 1.0, 0.04281, 0.125, 0.03177, 0.0, 0.04281, 0.0, 4.736e-07, 0.125, 4.151e-07, 0.625, 0.03177, 0.5, 0.03177, 0.5, 2.359e-07, 0.625, 1.792e-07, 0.125, 0.625, 1.192e-07, 0.625, 5.96e-08, 0.5, 0.125, 0.5, 0.875, 0.625, 0.875, 0.5, 1.0, 0.5, 1.0, 0.625, 0.375, 0.03177, 0.375, 2.037e-08, 0.5, 4.731e-08, 0.5, 0.03177, 0.125, 0.03177, 0.125, 0.0, 0.25, 2.695e-08, 0.25, 0.03177, 0.875, 0.8978, 0.875, 0.75, 1.0, 0.75, 1.0, 0.8927, 0.125, 0.8978, 1.49e-07, 0.8927, 1.192e-07, 0.75, 0.125, 0.75, 0.875, 0.03177, 0.75, 0.03177, 0.75, 1.207e-07, 0.875, 6.037e-08, 0.375, 0.03177, 0.25, 0.03177, 0.25, 3.566e-07, 0.375, 2.981e-07, 0.125, 0.375, 5.96e-08, 0.375, 5.96e-08, 0.25, 0.125, 0.25, 0.875, 0.375, 0.875, 0.25, 1.0, 0.25, 1.0, 0.375, 0.625, 0.03177, 0.625, 4.259e-08, 0.75, 3.787e-08, 0.75, 0.03177, 0.5, 0.03177, 0.5, 4.731e-08, 0.625, 4.259e-08, 0.625, 0.03177, 0.2505, 0.8436, 0.2505, 0.91, 0.1247, 0.8983, 0.1247, 0.8319, 0.2505, 0.8436, 0.3758, 0.8533, 0.3758, 0.9198, 0.2505, 0.91, 0.875, 0.5, 0.875, 0.375, 1.0, 0.375, 1.0, 0.5, 0.3758, 0.8533, 0.5, 0.8592, 0.5, 0.9256, 0.3758, 0.9198, 0.5, 0.8592, 0.6242, 0.8533, 0.6242, 0.9198, 0.5, 0.9256, 0.125, 0.5, 5.96e-08, 0.5, 5.96e-08, 0.375, 0.125, 0.375, 0.5, 0.03177, 0.375, 0.03177, 0.375, 2.981e-07, 0.5, 2.359e-07, 1.0, 0.375, 0.875, 0.375, 0.875, 0.25, 1.0, 0.25, 1.0, 0.5, 0.875, 0.5, 0.875, 0.375, 1.0, 0.375, 1.0, 0.04281, 0.875, 0.03177, 0.875, 6.037e-08, 1.0, 0.0, 1.0, 0.25, 0.875, 0.25, 0.875, 0.03177, 1.0, 0.04281, 0.75, 1.0, 0.625, 1.0, 0.625, 0.9193, 0.75, 0.9092, 0.625, 1.0, 0.5, 1.0, 0.5, 0.9244, 0.625, 0.9193, 1.0, 0.8927, 0.875, 0.8978, 0.875, 0.75, 1.0, 0.75, 1.0, 1.0, 0.875, 1.0, 0.875, 0.8978, 1.0, 0.8927, 0.875, 1.0, 0.75, 1.0, 0.75, 0.9092, 0.875, 0.8978, 1.0, 0.625, 0.875, 0.625, 0.875, 0.5, 1.0, 0.5, 1.0, 0.75, 0.875, 0.75, 0.875, 0.625, 1.0, 0.625, 0.25, 1.0, 0.125, 1.0, 0.125, 0.8978, 0.25, 0.9092, 0.125, 1.0, 1.49e-07, 1.0, 1.49e-07, 0.8927, 0.125, 0.8978, 0.5, 1.0, 0.375, 1.0, 0.375, 0.9193, 0.5, 0.9244, 0.375, 1.0, 0.25, 1.0, 0.25, 0.9092, 0.375, 0.9193, 0.6242, 0.8533, 0.7495, 0.8436, 0.7495, 0.91, 0.6242, 0.9198, 0.7495, 0.8436, 0.8753, 0.8319, 0.8753, 0.8983, 0.7495, 0.91, 0.8008, 0.8957, 0.8008, 0.7487, 0.8759, 0.7487, 0.8759, 0.8957, 0.625, 1.0, 0.625, 0.9193, 0.75, 0.9092, 0.75, 1.0, 0.5, 1.0, 0.5, 0.9244, 0.625, 0.9193, 0.625, 1.0, 0.8759, 0.7487, 0.8008, 0.7487, 0.8008, 0.6243, 0.8759, 0.6243, 0.875, 1.0, 0.875, 0.8978, 1.0, 0.8927, 1.0, 1.0, 0.75, 1.0, 0.75, 0.9092, 0.875, 0.8978, 0.875, 1.0, 0.8759, 0.6243, 0.8008, 0.6243, 0.8008, 0.4999, 0.8759, 0.4999, 0.8759, 0.4999, 0.8008, 0.4999, 0.8008, 0.3755, 0.8759, 0.3755, 1.192e-07, 0.75, 8.941e-08, 0.625, 0.125, 0.625, 0.125, 0.75, 8.941e-08, 0.625, 8.941e-08, 0.5, 0.125, 0.5, 0.125, 0.625, 0.125, 1.0, 0.125, 0.8978, 0.25, 0.9092, 0.25, 1.0, 1.49e-07, 1.0, 2.086e-07, 0.8927, 0.125, 0.8978, 0.125, 1.0, 2.086e-07, 0.8927, 1.192e-07, 0.75, 0.125, 0.75, 0.125, 0.8978, 0.375, 1.0, 0.375, 0.9193, 0.5, 0.9244, 0.5, 1.0, 0.25, 1.0, 0.25, 0.9092, 0.375, 0.9193, 0.375, 1.0, 0.8759, 0.3755, 0.8008, 0.3755, 0.8008, 0.2511, 0.8759, 0.2511, 0.8759, 0.2511, 0.8008, 0.2511, 0.8008, 0.03398, 0.8759, 0.03398, 5.96e-08, 0.25, 0.0, 0.04281, 0.125, 0.03177, 0.125, 0.25, 0.0, 0.04281, 0.0, 6.581e-09, 0.125, 0.0, 0.125, 0.03177, 0.125, 0.8967, 0.125, 0.7493, 0.2001, 0.7493, 0.2001, 0.8967, 8.941e-08, 0.5, 5.96e-08, 0.375, 0.125, 0.375, 0.125, 0.5, 5.96e-08, 0.375, 5.96e-08, 0.25, 0.125, 0.25, 0.125, 0.375, 0.125, 0.7493, 0.125, 0.6247, 0.2001, 0.6247, 0.2001, 0.7493, 0.125, 0.6247, 0.125, 0.5, 0.2001, 0.5, 0.2001, 0.6247, 0.2001, 0.3753, 0.2001, 0.5, 0.125, 0.5, 0.125, 0.3753, 0.2001, 0.2506, 0.2001, 0.3753, 0.125, 0.3753, 0.125, 0.2506, 0.2001, 0.2506, 0.125, 0.2506, 0.125, 0.03295, 0.2001, 0.03295, 0.25, 0.03177, 0.25, 2.695e-08, 0.375, 2.037e-08, 0.375, 0.03177, 0.1255, 0.03237, 0.2503, 0.03237, 0.2503, 0.102, 0.1255, 0.102, 0.3752, 0.102, 0.2503, 0.102, 0.2503, 0.03237, 0.3752, 0.03237, 0.5, 0.102, 0.3752, 0.102, 0.3752, 0.03237, 0.5, 0.03237, 0.875, 0.75, 0.875, 0.625, 1.0, 0.625, 1.0, 0.75, 0.6248, 0.102, 0.5, 0.102, 0.5, 0.03237, 0.6248, 0.03237, 0.7497, 0.102, 0.6248, 0.102, 0.6248, 0.03237, 0.7497, 0.03237, 0.125, 0.75, 1.192e-07, 0.75, 1.192e-07, 0.625, 0.125, 0.625, 0.75, 0.03177, 0.625, 0.03177, 0.625, 1.792e-07, 0.75, 1.207e-07, 1.065, 0.8927, 1.065, 1.0, 1.0, 1.0, 1.0, 0.8927, 1.065, 0.75, 1.065, 0.8927, 1.0, 0.8927, 1.0, 0.75, 1.065, 0.625, 1.065, 0.75, 1.0, 0.75, 1.0, 0.625, 1.065, 0.5, 1.065, 0.625, 1.0, 0.625, 1.0, 0.5, 1.065, 0.375, 1.065, 0.5, 1.0, 0.5, 1.0, 0.375, 0.875, -0.06442, 1.0, -0.06442, 1.0, -0.0008326, 0.875, -0.0008327, 0.75, -0.06442, 0.875, -0.06442, 0.875, -0.0008327, 0.75, -0.0008327, 0.625, -0.06442, 0.75, -0.06442, 0.75, -0.0008327, 0.625, -0.0008327, 0.5, -0.06442, 0.625, -0.06442, 0.625, -0.0008327, 0.5, -0.0008327, 0.375, -0.06442, 0.5, -0.06442, 0.5, -0.0008327, 0.375, -0.0008326, -0.06247, 0.04283, -0.06247, 2.549e-05, 0.002522, 2.557e-05, 0.002522, 0.04283, -0.06247, 0.25, -0.06247, 0.04283, 0.002522, 0.04283, 0.002522, 0.25, -0.06247, 0.375, -0.06247, 0.25, 0.002522, 0.25, 0.002522, 0.375, -0.06247, 0.5, -0.06247, 0.375, 0.002522, 0.375, 0.002522, 0.5, -0.06247, 0.625, -0.06247, 0.5, 0.002522, 0.5, 0.002522, 0.625, 0.875, 1.064, 0.875, 1.0, 1.0, 1.0, 1.0, 1.064, 0.75, 1.064, 0.75, 1.0, 0.875, 1.0, 0.875, 1.064, 0.625, 1.064, 0.625, 1.0, 0.75, 1.0, 0.75, 1.064, 0.5, 1.064, 0.5, 1.0, 0.625, 1.0, 0.625, 1.064, 0.375, 1.064, 0.375, 1.0, 0.5, 1.0, 0.5, 1.064, 0.25, 1.064, 0.25, 1.0, 0.375, 1.0, 0.375, 1.064, 0.125, 1.064, 0.125, 1.0, 0.25, 1.0, 0.25, 1.064, 3.629e-05, 1.064, 3.605e-05, 1.0, 0.125, 1.0, 0.125, 1.064, -0.06247, 0.75, -0.06247, 0.625, 0.002522, 0.625, 0.002522, 0.75, -0.06247, 0.8927, -0.06247, 0.75, 0.002522, 0.75, 0.002522, 0.8927, -0.06247, 1.0, -0.06247, 0.8927, 0.002522, 0.8927, 0.002522, 1.0, 0.25, -0.06442, 0.375, -0.06442, 0.375, -0.0008326, 0.25, -0.0008326, 0.125, -0.06442, 0.25, -0.06442, 0.25, -0.0008326, 0.125, -0.0008326, 3.623e-05, -0.06442, 0.125, -0.06442, 0.125, -0.0008326, 3.605e-05, -0.0008326, 1.065, 0.25, 1.065, 0.375, 1.0, 0.375, 1.0, 0.25, 1.065, 0.04283, 1.065, 0.25, 1.0, 0.25, 1.0, 0.04283, 1.065, 2.567e-05, 1.065, 0.04283, 1.0, 0.04283, 1.0, 2.549e-05, 0.25, 0.03177, 0.125, 0.03177, 0.125, 4.151e-07, 0.25, 3.566e-07, 0.125, 0.25, 5.96e-08, 0.25, 0.0, 0.04281, 0.125, 0.03177, 0.875, 0.25, 0.875, 0.03177, 1.0, 0.04281, 1.0, 0.25, 0.7497, 0.03237, 0.8745, 0.03237, 0.8745, 0.102, 0.7497, 0.102, 0.75, 0.03177, 0.75, 3.787e-08, 0.875, 6.11e-08, 0.875, 0.03177])
me_dn_door_md.materials.append(mat_material_base)
me_dn_door_md.use_remesh_preserve_volume = False
me_dn_door_md.use_remesh_preserve_attributes = False
me_dn_door_md.use_mirror_vertex_groups = False
me_dn_door_md.update()
me_dn_landslide = bpy.data.meshes.new('Dn_Landslide')
me_dn_landslide.from_pydata([(-1.0, -1.0, 0.0), (-1.0, -1.0, 4.0), (-1.0, 1.0, 0.0), (-1.0, 1.0, 4.0), (1.0, -1.0, 0.0), (1.0, -1.0, 1.245), (1.0, 1.0, 0.0), (1.0, 1.0, 1.245), (-0.4028, 1.0, 0.0), (-0.4028, 1.0, 3.486), (-0.4028, -1.0, 0.0), (-0.4028, -1.0, 3.486), (0.3611, 1.0, 2.466), (0.2303, -1.0, 0.0), (0.2303, 1.0, 0.0), (0.3611, -1.0, 2.466), (-1.0, 0.5166, 0.0), (-1.0, 0.5166, 4.0), (1.337, 0.5166, 0.0), (1.0, 0.5166, 1.368), (-0.4028, 0.5166, 3.569), (-0.4028, 0.5166, 0.0), (0.3611, 0.5166, 2.549), (0.2303, 0.5166, 0.0), (-1.0, -0.4459, 0.0), (1.0, -0.4459, 1.368), (-0.4028, -0.4459, 3.566), (-0.4028, -0.4459, 0.0), (0.3611, -0.4459, 2.547), (0.2303, -0.4459, 0.0), (-1.0, -0.4459, 4.0), (1.337, -0.4459, 0.0), (-0.8405, 1.0, 0.0), (-0.8405, -1.0, 4.0), (-0.8405, 1.0, 4.0), (-0.8405, -1.0, 0.0), (-0.8405, 0.5166, 0.0), (-0.8405, 0.5166, 4.0), (-0.8405, -0.4459, 0.0), (-0.8405, -0.4459, 4.0)], [], [(16, 17, 3, 2), (14, 12, 7, 6), (31, 25, 5, 4), (35, 33, 1, 0), (29, 31, 4, 13), (39, 30, 1, 33), (28, 26, 11, 15), (38, 27, 10, 35), (13, 15, 11, 10), (32, 34, 9, 8), (4, 5, 15, 13), (25, 28, 15, 5), (27, 29, 13, 10), (8, 9, 12, 14), (8, 14, 23, 21), (7, 12, 22, 19), (32, 8, 21, 36), (12, 9, 20, 22), (34, 3, 17, 37), (14, 6, 18, 23), (6, 7, 19, 18), (24, 30, 17, 16), (0, 1, 30, 24), (21, 23, 29, 27), (19, 22, 28, 25), (36, 21, 27, 38), (22, 20, 26, 28), (37, 17, 30, 39), (23, 18, 31, 29), (18, 19, 25, 31), (20, 37, 39, 26), (16, 36, 38, 24), (9, 34, 37, 20), (2, 32, 36, 16), (2, 3, 34, 32), (24, 38, 35, 0), (26, 39, 33, 11), (10, 11, 33, 35)])
_uv = me_dn_landslide.uv_layers.new(name='UVMap')
_uv.uv.foreach_set('vector', [0.7583, 1.0, 0.7583, 0.0, 1.0, 0.0, 1.0, 1.0, 1.19, 0.0031, 1.0, 0.567, 0.8819, 0.2709, 1.0, 0.0372, 0.2774, 7.539e-05, 0.2764, 0.2925, 0.1445, 0.2694, 0.001794, 0.03621, -0.4592, 7.156e-05, 0.001724, 0.9804, 0.002861, 0.9999, -0.4991, 7.165e-05, 0.277, -0.4735, 0.277, 0.0, 5.96e-08, 0.03577, 5.96e-08, -0.4735, 0.2779, 0.9828, 0.2783, 1.0, 0.001794, 1.0, 0.001334, 0.9829, 0.2765, 0.5817, 0.2772, 0.8546, 0.0008132, 0.8397, 8.074e-05, 0.5668, 0.277, -0.9317, 0.277, -0.7444, 5.96e-08, -0.7444, 5.96e-08, -0.9317, -0.1916, 7.106e-05, -0.0006695, 0.5658, -0.0002099, 0.8382, -0.3498, 7.136e-05, 1.546, 0.004922, 1.003, 0.9845, 1.001, 0.8405, 1.367, 0.004922, 0.0008346, 0.03523, 0.1454, 0.2682, -0.0006695, 0.5658, -0.1916, 7.106e-05, 0.2764, 0.2925, 0.2765, 0.5817, 8.074e-05, 0.5668, 0.1445, 0.2694, 0.277, -0.7444, 0.277, -0.4735, 5.96e-08, -0.4735, 5.96e-08, -0.7444, 1.367, 0.004922, 1.001, 0.8405, 1.0, 0.567, 1.19, 0.0031, 1.0, -0.7444, 1.0, -0.4735, 0.7583, -0.4735, 0.7583, -0.7444, 0.8801, 0.2692, 0.9983, 0.5666, 0.7569, 0.5822, 0.7568, 0.2924, 1.0, -0.9317, 1.0, -0.7444, 0.7583, -0.7444, 0.7583, -0.9317, 0.9983, 0.5666, 0.999, 0.8395, 0.7576, 0.8551, 0.7569, 0.5822, 0.9995, 0.9827, 1.0, 0.9998, 0.7587, 0.9999, 0.7583, 0.9828, 1.0, -0.4735, 1.0, 0.03577, 0.7583, 0.0, 0.7583, -0.4735, 1.0, 0.03606, 0.8801, 0.2692, 0.7568, 0.2924, 0.7578, 0.0, 0.277, 1.0, 0.277, 0.0, 0.7583, 0.0, 0.7583, 1.0, 3.576e-07, 1.0, 0.0, 0.0, 0.277, 0.0, 0.277, 1.0, 0.7583, -0.7444, 0.7583, -0.4735, 0.277, -0.4735, 0.277, -0.7444, 0.7568, 0.2924, 0.7569, 0.5822, 0.2765, 0.5817, 0.2764, 0.2925, 0.7583, -0.9317, 0.7583, -0.7444, 0.277, -0.7444, 0.277, -0.9317, 0.7569, 0.5822, 0.7576, 0.8551, 0.2772, 0.8546, 0.2765, 0.5817, 0.7583, 0.9828, 0.7587, 0.9999, 0.2783, 1.0, 0.2779, 0.9828, 0.7583, -0.4735, 0.7583, 0.0, 0.277, 0.0, 0.277, -0.4735, 0.7578, 0.0, 0.7568, 0.2924, 0.2764, 0.2925, 0.2774, 7.539e-05, 0.7576, 0.8551, 0.7583, 0.9828, 0.2779, 0.9828, 0.2772, 0.8546, 0.7583, -1.0, 0.7583, -0.9317, 0.277, -0.9317, 0.277, -1.0, 0.999, 0.8395, 0.9995, 0.9827, 0.7583, 0.9828, 0.7576, 0.8551, 1.0, -1.0, 1.0, -0.9317, 0.7583, -0.9317, 0.7583, -1.0, 1.596, 0.004922, 1.005, 1.0, 1.003, 0.9845, 1.546, 0.004922, 0.277, -1.0, 0.277, -0.9317, 5.96e-08, -0.9317, 1.192e-07, -1.0, 0.2772, 0.8546, 0.2779, 0.9828, 0.001334, 0.9829, 0.0008132, 0.8397, -0.3498, 7.136e-05, -0.0002099, 0.8382, 0.001724, 0.9804, -0.4592, 7.156e-05])
me_dn_landslide.materials.append(mat_material_doors)
me_dn_landslide.use_remesh_preserve_volume = False
me_dn_landslide.use_remesh_preserve_attributes = False
me_dn_landslide.use_mirror_vertex_groups = False
me_dn_landslide.update()
me_dn_trap = bpy.data.meshes.new('Dn_Trap')
me_dn_trap.from_pydata([(-1.0, -1.0, -2.0), (-1.0, -1.0, 0.0), (-1.0, 1.0, -2.0), (-1.0, 1.0, 0.0), (1.0, -1.0, -2.0), (1.0, -1.0, 0.0), (1.0, 1.0, -2.0), (1.0, 1.0, 0.0), (-0.7713, 1.0, -2.0), (-0.7713, 1.0, 0.0), (-0.7713, -1.0, -2.0), (-0.7713, -1.0, 0.0), (0.7576, 1.0, 0.0), (0.7576, -1.0, -2.0), (0.7576, 1.0, -2.0), (0.7576, -1.0, 0.0), (-1.0, -0.7654, -2.0), (-1.0, -0.7654, 0.0), (1.0, -0.7654, -2.0), (1.0, -0.7654, 0.0), (-0.7713, -0.7654, 0.0), (-0.7713, -0.7654, -2.0), (0.7576, -0.7654, 0.0), (0.7576, -0.7654, -2.0), (-1.0, 0.7909, 0.0), (1.0, 0.7909, -2.0), (-1.0, 0.7909, -2.0), (1.0, 0.7909, 0.0), (-0.7713, 0.7909, 0.0), (-0.7713, 0.7909, -2.0), (0.7576, 0.7909, 0.0), (0.7576, 0.7909, -2.0), (-0.5328, 0.5481, -1.521), (-0.5328, -0.5226, -1.521), (0.5191, 0.5481, -1.521), (0.5191, -0.5226, -1.521)], [], [(26, 24, 3, 2), (14, 12, 7, 6), (18, 19, 5, 4), (10, 11, 1, 0), (23, 18, 4, 13), (20, 17, 1, 11), (22, 20, 11, 15), (16, 21, 10, 0), (13, 15, 11, 10), (2, 3, 9, 8), (4, 5, 15, 13), (19, 22, 15, 5), (21, 23, 13, 10), (8, 9, 12, 14), (29, 31, 23, 21), (27, 30, 22, 19), (26, 29, 21, 16), (30, 28, 32, 34), (28, 24, 17, 20), (31, 25, 18, 23), (25, 27, 19, 18), (0, 1, 17, 16), (6, 7, 27, 25), (14, 6, 25, 31), (9, 3, 24, 28), (12, 9, 28, 30), (2, 8, 29, 26), (7, 12, 30, 27), (8, 14, 31, 29), (16, 17, 24, 26), (34, 32, 33, 35), (22, 30, 34, 35), (28, 20, 33, 32), (20, 22, 35, 33)])
_uv = me_dn_trap.uv_layers.new(name='UVMap')
_uv.uv.foreach_set('vector', [0.8954, 2.0, 0.8954, 1.0, 0.9999, 1.0, 0.9999, 2.0, 1.121, 0.0001004, 1.121, 0.9999, 1.0, 0.9999, 1.0, 0.0001004, 0.1177, -0.9999, 0.1173, -0.0004048, 9.998e-05, -0.0004452, 0.0004449, -0.9999, -0.8856, 0.0001002, -0.8856, 0.9999, -0.9999, 0.9999, -0.9999, 0.0001002, 0.8787, 0.8826, 0.9999, 0.8826, 0.9999, 0.9999, 0.8787, 0.9999, 0.1174, 0.8856, 0.1174, 0.9999, 0.0001005, 0.9999, 0.0001005, 0.8856, 0.1174, 0.1213, 0.1174, 0.8856, 0.0001005, 0.8856, 9.998e-05, 0.1213, 0.0001002, 0.8826, 0.1144, 0.8826, 0.1144, 0.9999, 0.0001003, 0.9999, -0.1213, 9.998e-05, -0.1213, 0.9999, -0.8856, 0.9999, -0.8856, 0.0001002, 2.0, 0.0001002, 2.0, 0.9999, 1.886, 0.9999, 1.886, 0.0001002, -9.996e-05, 0.0001001, -0.0001001, 0.9999, -0.1213, 0.9999, -0.1213, 9.998e-05, 0.1174, 0.0001, 0.1174, 0.1213, 9.998e-05, 0.1213, 9.998e-05, 9.998e-05, 0.1144, 0.8826, 0.8787, 0.8826, 0.8787, 0.9999, 0.1144, 0.9999, 1.886, 0.0001002, 1.886, 0.9999, 1.121, 0.9999, 1.121, 0.0001004, 0.1144, 0.1046, 0.8787, 0.1046, 0.8787, 0.8826, 0.1144, 0.8826, 0.8954, 0.0001, 0.8954, 0.1213, 0.1174, 0.1213, 0.1174, 0.0001, 0.0001001, 0.1046, 0.1144, 0.1046, 0.1144, 0.8826, 0.0001002, 0.8826, 0.8994, 0.8883, 0.1179, 0.8848, 0.1181, 0.1241, 0.9, 0.1213, 0.8954, 0.8856, 0.8954, 0.9999, 0.1174, 0.9999, 0.1174, 0.8856, 0.8787, 0.1046, 0.9999, 0.1046, 0.9999, 0.8826, 0.8787, 0.8826, 0.8954, -0.9996, 0.895, -0.0001367, 0.1173, -0.0004048, 0.1177, -0.9999, 0.0001001, 2.0, 9.998e-05, 1.0, 0.1174, 1.0, 0.1174, 2.0, 0.9999, -0.9996, 0.9996, -0.0001007, 0.895, -0.0001367, 0.8954, -0.9996, 0.8787, 0.0001001, 0.9999, 9.998e-05, 0.9999, 0.1046, 0.8787, 0.1046, 0.9999, 0.8856, 0.9999, 0.9999, 0.8954, 0.9999, 0.8954, 0.8856, 0.9999, 0.1213, 0.9999, 0.8856, 0.8954, 0.8856, 0.8954, 0.1213, 9.998e-05, 0.0001002, 0.1144, 0.0001001, 0.1144, 0.1046, 0.0001001, 0.1046, 0.9999, 9.998e-05, 0.9999, 0.1213, 0.8954, 0.1213, 0.8954, 0.0001, 0.1144, 0.0001001, 0.8787, 0.0001001, 0.8787, 0.1046, 0.1144, 0.1046, 0.1174, 2.0, 0.1174, 1.0, 0.8954, 1.0, 0.8954, 2.0, 0.8957, 0.124, 0.8957, 0.8833, 0.1229, 0.8833, 0.1229, 0.124, 0.121, 0.1241, 0.8976, 0.121, 0.8966, 0.8867, 0.122, 0.8898, 0.8967, 0.8867, 0.1219, 0.8867, 0.122, 0.121, 0.8966, 0.121, 0.121, 0.121, 0.8966, 0.1241, 0.8999, 0.8852, 0.1209, 0.8883])
me_dn_trap.materials.append(mat_material_base)
me_dn_trap.use_remesh_preserve_volume = False
me_dn_trap.use_remesh_preserve_attributes = False
me_dn_trap.use_mirror_vertex_groups = False
me_dn_trap.update()

# ---- objects
ob_lamp_back = bpy.data.objects.new('Lamp_Back', light_lamp_001)
ob_lamp_front = bpy.data.objects.new('Lamp_Front', light_lamp)
ob_camera = bpy.data.objects.new('Camera', cam_camera)
ob_dn_floor = bpy.data.objects.new('Dn_Floor', me_dn_floor)
ob_dn_ceiling = bpy.data.objects.new('Dn_Ceiling', me_dn_ceiling)
ob_dn_wall = bpy.data.objects.new('Dn_Wall', me_dn_wall)
ob_dn_door_sm = bpy.data.objects.new('Dn_Door_sm', me_dn_door_sm)
ob_dn_door_md = bpy.data.objects.new('Dn_Door_md', me_dn_door_md)
ob_dn_landslide = bpy.data.objects.new('Dn_Landslide', me_dn_landslide)
ob_dn_trap = bpy.data.objects.new('Dn_Trap', me_dn_trap)

# ---- transforms, parenting, visibility, modifiers, constraints
ob_lamp_back.location = (-4.018, 0.005454, 2.209)
ob_lamp_back.rotation_euler = (0.6503, 0.05522, 1.866)
ob_lamp_back.lock_rotations_4d = False
ob_lamp_back.empty_display_type = 'ARROWS'
ob_lamp_back.color = (0.0, 0.0, 0.0, 0.0)
ob_lamp_back.hide_select = True
ob_lamp_back.lineart.crease_threshold = 0.0
ob_lamp_front.location = (3.982, 0.0, 2.209)
ob_lamp_front.rotation_euler = (0.6503, 0.05522, 1.866)
ob_lamp_front.lock_rotations_4d = False
ob_lamp_front.empty_display_type = 'ARROWS'
ob_lamp_front.color = (0.0, 0.0, 0.0, 0.0)
ob_lamp_front.hide_select = True
ob_lamp_front.lineart.crease_threshold = 0.0
ob_camera.location = (7.481, -6.508, 5.344)
ob_camera.rotation_euler = (1.109, 0.0, 0.8149)
ob_camera.lock_rotations_4d = False
ob_camera.empty_display_type = 'ARROWS'
ob_camera.color = (0.0, 0.0, 0.0, 0.0)
ob_camera.hide_select = True
ob_camera.display_type = 'WIRE'
ob_camera.lineart.crease_threshold = 0.0
ob_dn_floor.location = (0.0, 0.0, 0.0)
ob_dn_floor.lock_rotations_4d = False
ob_dn_floor.empty_display_type = 'ARROWS'
ob_dn_floor.lineart.crease_threshold = 0.0
ob_dn_ceiling.location = (0.0, 0.0, 0.0)
ob_dn_ceiling.lock_rotations_4d = False
ob_dn_ceiling.empty_display_type = 'ARROWS'
ob_dn_ceiling.lineart.crease_threshold = 0.0
ob_dn_wall.location = (0.0, -6.0, 0.0)
ob_dn_wall.lock_rotations_4d = False
ob_dn_wall.empty_display_type = 'ARROWS'
ob_dn_wall.lineart.crease_threshold = 0.0
ob_dn_door_sm.location = (0.0, -3.0, 0.0)
ob_dn_door_sm.lock_rotations_4d = False
ob_dn_door_sm.empty_display_type = 'ARROWS'
ob_dn_door_sm.lineart.crease_threshold = 0.0
ob_dn_door_md.location = (0.0, 4.0, 0.0)
ob_dn_door_md.scale = (1.0, 2.0, 1.0)
ob_dn_door_md.lock_rotations_4d = False
ob_dn_door_md.empty_display_type = 'ARROWS'
ob_dn_door_md.lineart.crease_threshold = 0.0
ob_dn_landslide.location = (0.0, 8.0, 0.0)
ob_dn_landslide.lineart.crease_threshold = 0.0
ob_dn_trap.location = (0.0, -9.0, 0.0)
ob_dn_trap.lineart.crease_threshold = 0.0

# ---- collection membership
col_collection_1.objects.link(ob_lamp_back)
col_collection_1.objects.link(ob_lamp_front)
col_collection_1.objects.link(ob_camera)
col_collection_1.objects.link(ob_dn_floor)
col_collection_2.objects.link(ob_lamp_back)
col_collection_2.objects.link(ob_dn_ceiling)
col_collection_2.objects.link(ob_lamp_front)
col_collection_2.objects.link(ob_camera)
col_collection_3.objects.link(ob_lamp_back)
col_collection_3.objects.link(ob_lamp_front)
col_collection_3.objects.link(ob_camera)
col_collection_3.objects.link(ob_dn_wall)
col_collection_4.objects.link(ob_lamp_back)
col_collection_4.objects.link(ob_lamp_front)
col_collection_4.objects.link(ob_camera)
col_collection_4.objects.link(ob_dn_door_sm)
col_collection_5.objects.link(ob_dn_door_md)
col_collection_5.objects.link(ob_lamp_back)
col_collection_5.objects.link(ob_lamp_front)
col_collection_5.objects.link(ob_camera)
col_collection_6.objects.link(ob_lamp_back)
col_collection_6.objects.link(ob_lamp_front)
col_collection_6.objects.link(ob_camera)
col_collection_7.objects.link(ob_lamp_back)
col_collection_7.objects.link(ob_lamp_front)
col_collection_7.objects.link(ob_camera)
col_collection_8.objects.link(ob_lamp_back)
col_collection_8.objects.link(ob_lamp_front)
col_collection_8.objects.link(ob_camera)
col_collection_9.objects.link(ob_lamp_back)
col_collection_9.objects.link(ob_lamp_front)
col_collection_9.objects.link(ob_camera)
col_collection_10.objects.link(ob_lamp_back)
col_collection_10.objects.link(ob_lamp_front)
col_collection_10.objects.link(ob_camera)
col_collection_11.objects.link(ob_dn_landslide)
col_collection_11.objects.link(ob_lamp_back)
col_collection_11.objects.link(ob_lamp_front)
col_collection_11.objects.link(ob_camera)
col_collection_12.objects.link(ob_dn_trap)
col_collection_12.objects.link(ob_lamp_back)
col_collection_12.objects.link(ob_lamp_front)
col_collection_12.objects.link(ob_camera)
col_collection_13.objects.link(ob_lamp_back)
col_collection_13.objects.link(ob_lamp_front)
col_collection_13.objects.link(ob_camera)
col_collection_14.objects.link(ob_lamp_back)
col_collection_14.objects.link(ob_lamp_front)
col_collection_14.objects.link(ob_camera)
col_collection_15.objects.link(ob_lamp_back)
col_collection_15.objects.link(ob_lamp_front)
col_collection_15.objects.link(ob_camera)
col_collection_16.objects.link(ob_lamp_back)
col_collection_16.objects.link(ob_lamp_front)
col_collection_16.objects.link(ob_camera)
col_collection_17.objects.link(ob_lamp_back)
col_collection_17.objects.link(ob_lamp_front)
col_collection_17.objects.link(ob_camera)
col_collection_18.objects.link(ob_lamp_back)
col_collection_18.objects.link(ob_lamp_front)
col_collection_18.objects.link(ob_camera)
col_collection_19.objects.link(ob_lamp_back)
col_collection_19.objects.link(ob_lamp_front)
col_collection_19.objects.link(ob_camera)
col_collection_20.objects.link(ob_lamp_back)
col_collection_20.objects.link(ob_lamp_front)
col_collection_20.objects.link(ob_camera)

# ---- scene / render settings (as saved in the file)
scene.camera = ob_dn_landslide
scene.frame_start = 1; scene.frame_end = 250; scene.frame_set(1)
scene.render.engine = 'BLENDER_EEVEE_NEXT'
scene.render.resolution_percentage = 50
scene.render.dither_intensity = 0.0
scene.cycles.use_denoising = False
scene.cycles.samples = 128
scene.cycles.sampling_pattern = 'TABULATED_SOBOL'
scene.cycles.use_adaptive_sampling = False
scene.cycles.use_light_tree = False
scene.cycles.blur_glossy = 0.0
scene.cycles.sample_clamp_indirect = 0.0
scene.view_settings.view_transform = 'Standard'
bpy.context.view_layer.update()

# ---- added for rendering (the .blend has no active camera): camera
cam_auto = bpy.data.cameras.new('AutoCamera')
cam_auto.lens = 50.0
cam_auto.sensor_width = 36.0
cam_auto.clip_end = 1000.0
ob_auto_camera = bpy.data.objects.new('AutoCamera', cam_auto)
scene.collection.objects.link(ob_auto_camera)
ob_auto_camera.location = (18.7858, -22.841, 15.994)
ob_auto_camera.rotation_euler = (1.09748, -7.21219e-08, 0.694738)
scene.camera = ob_auto_camera
bpy.context.view_layer.update()
